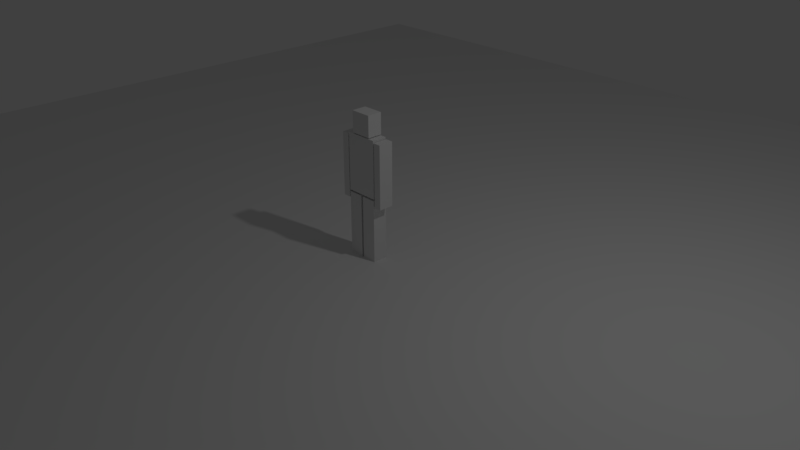 # Source: CubeDude.blend  (saved by Blender 2.79.0; exported with 4.5.12 LTS)
import bpy
from mathutils import Matrix  # noqa: F401  (used for matrix-valued properties, if any)

bpy.ops.wm.read_factory_settings(use_empty=True)
scene = bpy.context.scene
scene.name = 'Scene'

# ---- collections
col_collection_1 = bpy.data.collections.new('Collection 1'); scene.collection.children.link(col_collection_1)

# ---- world
world_world = bpy.data.worlds.new('World'); scene.world = world_world
world_world.color = (0.05088, 0.05088, 0.05088)
world_world.use_sun_shadow = False
world_world.sun_shadow_jitter_overblur = 0.0
world_world.cycles.sampling_method = 'MANUAL'

# ---- cameras
cam_camera = bpy.data.cameras.new('Camera')
cam_camera.clip_end = 100.0
cam_camera.lens = 35.0
cam_camera.sensor_width = 32.0
cam_camera.sensor_height = 18.0
cam_camera.ortho_scale = 7.314
cam_camera.dof.focus_distance = 0.0
cam_camera.dof.aperture_fstop = 128.0

# ---- lights
light_lamp = bpy.data.lights.new('Lamp', 'POINT')
light_lamp.transmission_factor = 0.0
light_lamp.cutoff_distance = 30.0
light_lamp.energy = 100.0
light_lamp.shadow_buffer_clip_start = 1.001
light_lamp.shadow_soft_size = 0.1
light_lamp.shadow_maximum_resolution = 0.006
light_lamp.use_absolute_resolution = True

# ---- meshes
me_plane = bpy.data.meshes.new('Plane')
me_plane.from_pydata([(-1.0, -1.0, 0.0), (1.0, -1.0, 0.0), (-1.0, 1.0, 0.0), (1.0, 1.0, 0.0)], [], [(0, 1, 3, 2)])
me_plane.use_remesh_preserve_volume = False
me_plane.use_remesh_preserve_attributes = False
me_plane.use_mirror_vertex_groups = False
me_plane.update()
me_cube_001 = bpy.data.meshes.new('Cube.001')
me_cube_001.from_pydata([(-1.0, -1.0, -1.0), (-1.0, -1.0, 1.0), (-1.0, 1.0, -1.0), (-1.0, 1.0, 1.0), (1.0, -1.0, -1.0), (1.0, -1.0, 1.0), (1.0, 1.0, -1.0), (1.0, 1.0, 1.0), (1.066, -1.0, -1.278), (1.066, -1.0, 0.9346), (1.066, 1.0, -1.278), (1.066, 1.0, 0.9346), (1.524, -1.0, -1.278), (1.524, -1.0, 0.9346), (1.524, 1.0, -1.278), (1.524, 1.0, 0.9346), (1.066, -1.0, -0.172), (1.066, 1.0, -0.172), (1.524, 1.0, -0.172), (1.524, -1.0, -0.172), (-1.52, -1.0, -1.278), (-1.52, -1.0, 0.9346), (-1.52, 1.0, -1.278), (-1.52, 1.0, 0.9346), (-1.063, -1.0, -1.278), (-1.063, -1.0, 0.9346), (-1.063, 1.0, -1.278), (-1.063, 1.0, 0.9346), (-1.52, -1.0, -0.172), (-1.52, 1.0, -0.172), (-1.063, 1.0, -0.172), (-1.063, -1.0, -0.172), (0.0665, -1.0, -3.277), (0.0665, -1.0, -1.064), (0.0665, 1.0, -3.277), (0.0665, 1.0, -1.064), (0.9808, -1.0, -3.277), (0.9808, -1.0, -1.064), (0.9808, 1.0, -3.277), (0.9808, 1.0, -1.064), (0.0665, -1.0, -2.171), (0.0665, 1.0, -2.171), (0.9808, 1.0, -2.171), (0.9808, -1.0, -2.171), (-0.9962, -1.0, -3.277), (-0.9962, -1.0, -1.064), (-0.9962, 1.0, -3.277), (-0.9962, 1.0, -1.064), (-0.08182, -1.0, -3.277), (-0.08182, -1.0, -1.064), (-0.08182, 1.0, -3.277), (-0.08182, 1.0, -1.064), (-0.9962, -1.0, -2.171), (-0.9962, 1.0, -2.171), (-0.08182, 1.0, -2.171), (-0.08182, -1.0, -2.171), (-0.643, -1.0, 1.032), (-0.643, -1.0, 1.769), (-0.643, 1.0, 1.032), (-0.643, 1.0, 1.769), (0.643, -1.0, 1.032), (0.643, -1.0, 1.769), (0.643, 1.0, 1.032), (0.643, 1.0, 1.769)], [], [(0, 1, 3, 2), (2, 3, 7, 6), (6, 7, 5, 4), (4, 5, 1, 0), (2, 6, 4, 0), (7, 3, 1, 5), (16, 9, 11, 17), (17, 11, 15, 18), (18, 15, 13, 19), (19, 13, 9, 16), (10, 14, 12, 8), (15, 11, 9, 13), (12, 19, 16, 8), (14, 18, 19, 12), (10, 17, 18, 14), (8, 16, 17, 10), (28, 21, 23, 29), (29, 23, 27, 30), (30, 27, 25, 31), (31, 25, 21, 28), (22, 26, 24, 20), (27, 23, 21, 25), (24, 31, 28, 20), (26, 30, 31, 24), (22, 29, 30, 26), (20, 28, 29, 22), (40, 33, 35, 41), (41, 35, 39, 42), (42, 39, 37, 43), (43, 37, 33, 40), (34, 38, 36, 32), (39, 35, 33, 37), (36, 43, 40, 32), (38, 42, 43, 36), (34, 41, 42, 38), (32, 40, 41, 34), (52, 45, 47, 53), (53, 47, 51, 54), (54, 51, 49, 55), (55, 49, 45, 52), (46, 50, 48, 44), (51, 47, 45, 49), (48, 55, 52, 44), (50, 54, 55, 48), (46, 53, 54, 50), (44, 52, 53, 46), (56, 57, 59, 58), (58, 59, 63, 62), (62, 63, 61, 60), (60, 61, 57, 56), (58, 62, 60, 56), (63, 59, 57, 61)])
me_cube_001.use_remesh_preserve_volume = False
me_cube_001.use_remesh_preserve_attributes = False
me_cube_001.use_mirror_vertex_groups = False
me_cube_001.update()

# ---- objects
ob_ground = bpy.data.objects.new('Ground', me_plane)
ob_cubedude = bpy.data.objects.new('CubeDude', me_cube_001)
ob_lamp = bpy.data.objects.new('Lamp', light_lamp)
ob_camera = bpy.data.objects.new('Camera', cam_camera)

# ---- transforms, parenting, visibility, modifiers, constraints
ob_ground.location = (0.0, 0.0, 0.0)
ob_ground.scale = (8.717, 8.717, 8.717)
ob_ground.lineart.crease_threshold = 0.0
ob_cubedude.location = (0.0, 0.0, 1.25)
ob_cubedude.scale = (0.2187, 0.1, 0.3814)
ob_cubedude.lineart.crease_threshold = 0.0
ob_lamp.location = (4.076, 1.005, 5.904)
ob_lamp.rotation_euler = (0.6503, 0.05522, 1.866)
ob_lamp.lock_rotations_4d = False
ob_lamp.empty_display_type = 'ARROWS'
ob_lamp.color = (0.0, 0.0, 0.0, 0.0)
ob_lamp.lineart.crease_threshold = 0.0
ob_camera.location = (7.481, -6.508, 5.344)
ob_camera.rotation_euler = (1.109, 0.0, 0.8149)
ob_camera.lock_rotations_4d = False
ob_camera.empty_display_type = 'ARROWS'
ob_camera.color = (0.0, 0.0, 0.0, 0.0)
ob_camera.display_type = 'WIRE'
ob_camera.lineart.crease_threshold = 0.0

# ---- collection membership
col_collection_1.objects.link(ob_ground)
col_collection_1.objects.link(ob_cubedude)
col_collection_1.objects.link(ob_lamp)
col_collection_1.objects.link(ob_camera)

# ---- scene / render settings (as saved in the file)
scene.camera = ob_camera
scene.frame_start = 1; scene.frame_end = 250; scene.frame_set(1)
scene.render.engine = 'BLENDER_EEVEE_NEXT'
scene.render.resolution_percentage = 50
scene.render.dither_intensity = 0.0
scene.cycles.use_denoising = False
scene.cycles.samples = 128
scene.cycles.sampling_pattern = 'TABULATED_SOBOL'
scene.cycles.use_adaptive_sampling = False
scene.cycles.use_light_tree = False
scene.cycles.blur_glossy = 0.0
scene.cycles.sample_clamp_indirect = 0.0
scene.view_settings.view_transform = 'Standard'
bpy.context.view_layer.update()
